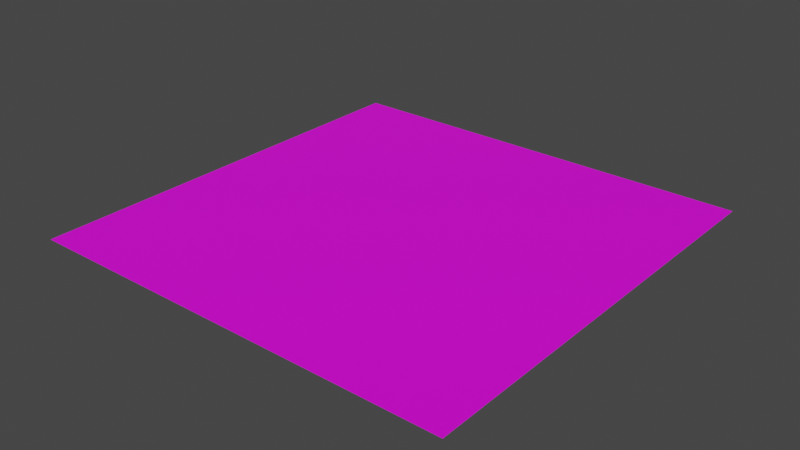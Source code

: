 # Source: ground_1.blend  (saved by Blender 3.1.7; exported with 4.5.12 LTS)
import bpy
from mathutils import Matrix  # noqa: F401  (used for matrix-valued properties, if any)

bpy.ops.wm.read_factory_settings(use_empty=True)
scene = bpy.context.scene
scene.name = 'Scene'

# ---- collections
col_collection = bpy.data.collections.new('Collection'); scene.collection.children.link(col_collection)

# ---- images (referenced by path relative to the original .blend; pixels are not part of the script)
import os
ASSET_DIR = os.environ.get("B2B_ASSET_DIR", "")  # directory of the original .blend (textures are referenced by path, not embedded)
HERE = os.path.dirname(os.path.abspath(__file__))  # packed textures are extracted next to this script under _unpacked/

def load_image(name, relpath, width, height, colorspace="sRGB"):
    """Load a texture the original file referenced (path relative to the .blend, or extracted next to this script)."""
    p = next((c for c in (os.path.join(HERE, relpath), os.path.join(ASSET_DIR, relpath)) if relpath and os.path.exists(c)), "")
    if p:
        img = bpy.data.images.load(p, check_existing=True)
        img.name = name
    else:  # same state as the original file: an image datablock whose file is absent (Cycles renders it pink)
        img = bpy.data.images.new(name, width, height)
        img.source = "FILE"
        img.filepath = "//" + (relpath or name)
    img.colorspace_settings.name = colorspace
    return img
img_untitled = load_image('Untitled', '', 512, 512, 'sRGB')

# ---- materials (node trees are filled in below, after node groups)
mat_ground = bpy.data.materials.new('ground')
mat_ground.use_transparent_shadow = False

# ---- material node trees
mat_ground.use_nodes = True; mat_ground.node_tree.nodes.clear()
_N = mat_ground.node_tree.nodes; _L = mat_ground.node_tree.links
n0 = _N.new('ShaderNodeBsdfPrincipled'); n0.name = 'Principled BSDF'; n0.location = (10, 300)
n0.distribution = 'GGX'
n0.subsurface_method = 'RANDOM_WALK_SKIN'
n0.inputs[3].default_value = 1.45
n0.inputs[27].default_value = (0.0, 0.0, 0.0, 1.0)
n0.inputs[28].default_value = 1.0
n1 = _N.new('ShaderNodeOutputMaterial'); n1.name = 'Material Output'; n1.location = (300, 300)
n2 = _N.new('ShaderNodeTexImage'); n2.name = 'Image Texture'; n2.location = (-180, 275)
n2.image = img_untitled
_L.new(n0.outputs[0], n1.inputs[0])
_L.new(n2.outputs[0], n0.inputs[0])
n1.is_active_output = True

# ---- world
world_world = bpy.data.worlds.new('World'); scene.world = world_world
world_world.use_nodes = True; world_world.node_tree.nodes.clear()
_N = world_world.node_tree.nodes; _L = world_world.node_tree.links
n0 = _N.new('ShaderNodeOutputWorld'); n0.name = 'World Output'; n0.location = (300, 300)
n1 = _N.new('ShaderNodeBackground'); n1.name = 'Background'; n1.location = (10, 300)
n1.inputs[0].default_value = (0.05088, 0.05088, 0.05088, 1.0)
_L.new(n1.outputs[0], n0.inputs[0])
n0.is_active_output = True
world_world.color = (0.05088, 0.05088, 0.05088)
world_world.use_sun_shadow = False
world_world.sun_shadow_jitter_overblur = 0.0

# ---- meshes
me_plane = bpy.data.meshes.new('Plane')
me_plane.from_pydata([(-10.0, -10.0, 0.0), (10.0, -10.0, 0.0), (-10.0, 10.0, 0.0), (10.0, 10.0, 0.0)], [], [(0, 1, 3, 2)])
_uv = me_plane.uv_layers.new(name='UVMap')
_uv.uv.foreach_set('vector', [-9.5, -9.5, 10.5, -9.5, 10.5, 10.5, -9.5, 10.5])
me_plane.materials.append(mat_ground)
me_plane.use_remesh_fix_poles = True
me_plane.use_remesh_preserve_attributes = False
me_plane.update()

# ---- objects
ob_plane = bpy.data.objects.new('Plane', me_plane)

# ---- transforms, parenting, visibility, modifiers, constraints
ob_plane.location = (0.0, 0.0, 0.0)

# ---- collection membership
col_collection.objects.link(ob_plane)

# ---- scene / render settings (as saved in the file)
scene.frame_start = 1; scene.frame_end = 250; scene.frame_set(2)
scene.render.engine = 'BLENDER_EEVEE_NEXT'
scene.cycles.sampling_pattern = 'TABULATED_SOBOL'
scene.cycles.use_light_tree = False
scene.view_settings.view_transform = 'Filmic'
bpy.context.view_layer.update()

# ---- added for rendering (the .blend has no active camera and no usable light): camera, sun
cam_auto = bpy.data.cameras.new('AutoCamera')
cam_auto.lens = 50.0
cam_auto.sensor_width = 36.0
cam_auto.clip_end = 1000.0
ob_auto_camera = bpy.data.objects.new('AutoCamera', cam_auto)
scene.collection.objects.link(ob_auto_camera)
ob_auto_camera.location = (26.1693, -31.4032, 20.9354)
ob_auto_camera.rotation_euler = (1.09748, -7.21219e-08, 0.694738)
scene.camera = ob_auto_camera
light_auto_sun = bpy.data.lights.new('AutoSun', 'SUN')
light_auto_sun.energy = 3.0
light_auto_sun.angle = 0.0523599
ob_auto_sun = bpy.data.objects.new('AutoSun', light_auto_sun)
scene.collection.objects.link(ob_auto_sun)
ob_auto_sun.rotation_euler = (0.872665, 0.174533, 0.523599)
bpy.context.view_layer.update()

